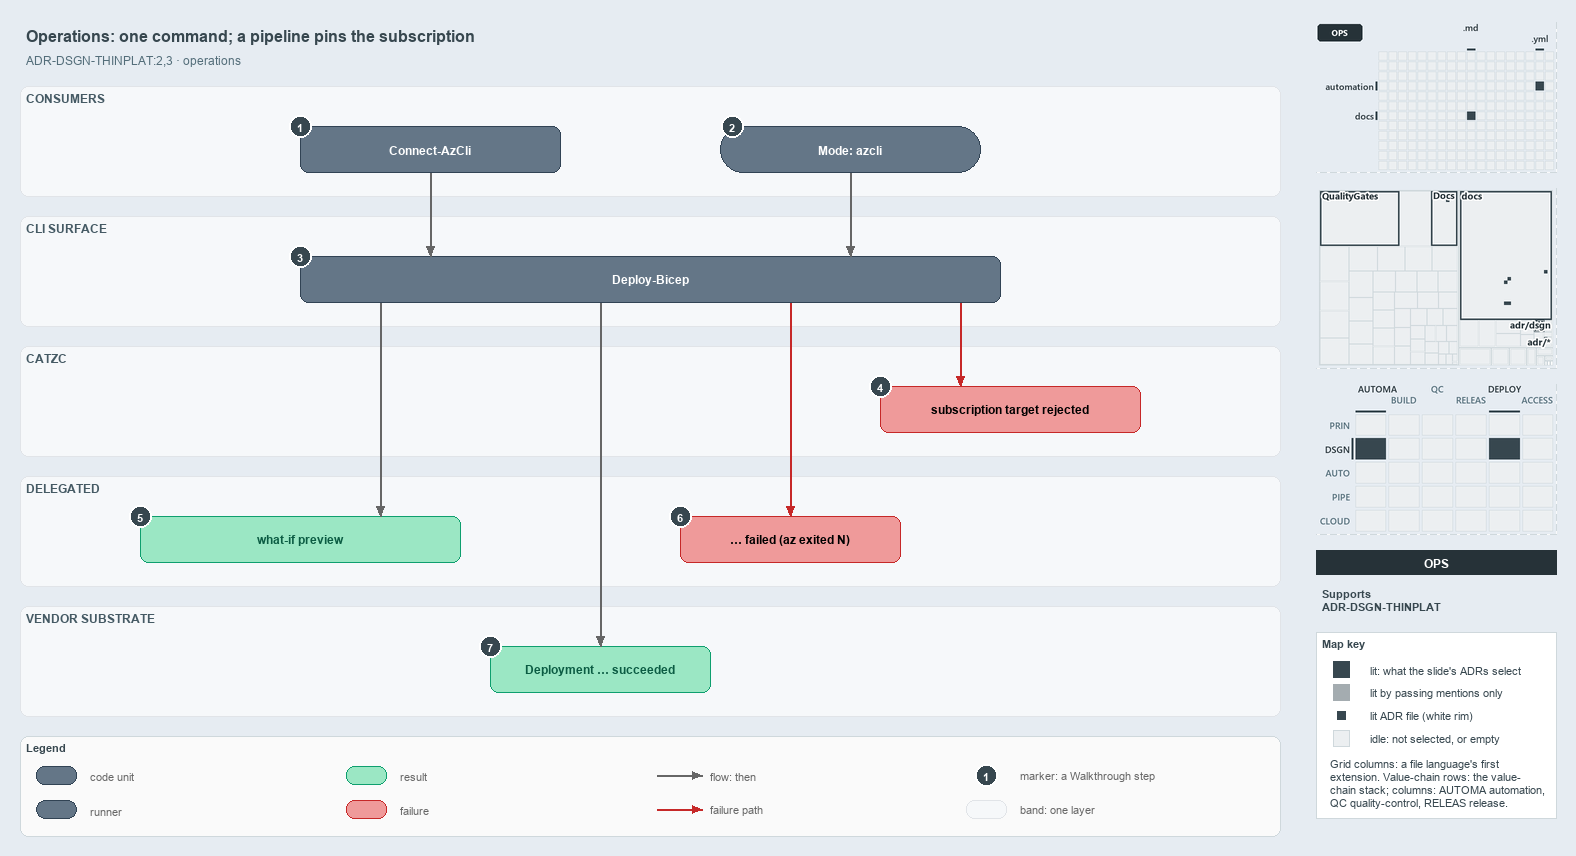

The diagram above was exported from draw.io. Its source (the exported page's mxGraphModel, read from the mxfile embedded in the PNG):
<mxGraphModel dx="1024" dy="768" grid="0" gridSize="10" guides="1" tooltips="1" connect="1" arrows="1" fold="1" page="1" pageScale="1" pageWidth="1572" pageHeight="850" background="#E6ECF2" math="0" shadow="0">
  <root>
    <mxCell id="0" />
    <mxCell id="1" parent="0" />
    <mxCell id="title" value="Operations: one command; a pipeline pins the subscription" style="text;html=1;align=left;verticalAlign=middle;fontSize=16;fontStyle=1;fontColor=#37474F;" vertex="1" parent="1">
      <mxGeometry x="20" y="14" width="1260" height="30" as="geometry" />
    </mxCell>
    <mxCell id="subtitle" value="ADR-DSGN-THINPLAT:2,3 &amp;#183; operations" style="text;html=1;align=left;verticalAlign=middle;fontSize=12;fontColor=#546E7A;" vertex="1" parent="1">
      <mxGeometry x="20" y="44" width="1240" height="20" as="geometry" />
    </mxCell>
    <mxCell id="band-consumers" value="CONSUMERS" style="rounded=1;html=1;arcSize=3;fillColor=#F6F8FA;strokeColor=#E1E4E8;verticalAlign=top;align=left;spacingLeft=8;fontStyle=1;fontSize=12;fontColor=#455A64;" vertex="1" parent="1">
      <mxGeometry x="20" y="80" width="1260" height="110" as="geometry" />
    </mxCell>
    <mxCell id="band-cli" value="CLI SURFACE" style="rounded=1;html=1;arcSize=3;fillColor=#F6F8FA;strokeColor=#E1E4E8;verticalAlign=top;align=left;spacingLeft=8;fontStyle=1;fontSize=12;fontColor=#455A64;" vertex="1" parent="1">
      <mxGeometry x="20" y="210" width="1260" height="110" as="geometry" />
    </mxCell>
    <mxCell id="band-catzc" value="CATZC" style="rounded=1;html=1;arcSize=3;fillColor=#F6F8FA;strokeColor=#E1E4E8;verticalAlign=top;align=left;spacingLeft=8;fontStyle=1;fontSize=12;fontColor=#455A64;" vertex="1" parent="1">
      <mxGeometry x="20" y="340" width="1260" height="110" as="geometry" />
    </mxCell>
    <mxCell id="band-delegated" value="DELEGATED" style="rounded=1;html=1;arcSize=3;fillColor=#F6F8FA;strokeColor=#E1E4E8;verticalAlign=top;align=left;spacingLeft=8;fontStyle=1;fontSize=12;fontColor=#455A64;" vertex="1" parent="1">
      <mxGeometry x="20" y="470" width="1260" height="110" as="geometry" />
    </mxCell>
    <mxCell id="band-vendor" value="VENDOR SUBSTRATE" style="rounded=1;html=1;arcSize=3;fillColor=#F6F8FA;strokeColor=#E1E4E8;verticalAlign=top;align=left;spacingLeft=8;fontStyle=1;fontSize=12;fontColor=#455A64;" vertex="1" parent="1">
      <mxGeometry x="20" y="600" width="1260" height="110" as="geometry" />
    </mxCell>
    <mxCell id="m-connect" value="&lt;b&gt;Connect-AzCli&lt;/b&gt;" style="rounded=1;whiteSpace=wrap;html=1;arcSize=20;fillColor=#647687;strokeColor=#314354;fontColor=#FFFFFF;fontSize=12;" vertex="1" parent="1">
      <mxGeometry x="300" y="120" width="260" height="46" as="geometry" />
    </mxCell>
    <mxCell id="r-mode" value="&lt;b&gt;Mode: azcli&lt;/b&gt;" style="rounded=1;arcSize=50;whiteSpace=wrap;html=1;fillColor=#647687;strokeColor=#314354;fontColor=#FFFFFF;fontSize=12;" vertex="1" parent="1">
      <mxGeometry x="720" y="120" width="260" height="46" as="geometry" />
    </mxCell>
    <mxCell id="m-deploy" value="&lt;b&gt;Deploy-Bicep&lt;/b&gt;" style="rounded=1;whiteSpace=wrap;html=1;arcSize=20;fillColor=#647687;strokeColor=#314354;fontColor=#FFFFFF;fontSize=12;" vertex="1" parent="1">
      <mxGeometry x="300" y="250" width="700" height="46" as="geometry" />
    </mxCell>
    <mxCell id="f-assert" value="&lt;b&gt;subscription target rejected&lt;/b&gt;" style="rounded=1;whiteSpace=wrap;html=1;arcSize=20;fillColor=#EF9A9A;strokeColor=#C62828;fontSize=12;" vertex="1" parent="1">
      <mxGeometry x="880" y="380" width="260" height="46" as="geometry" />
    </mxCell>
    <mxCell id="r-preview" value="&lt;b&gt;what-if preview&lt;/b&gt;" style="rounded=1;whiteSpace=wrap;html=1;arcSize=20;fillColor=#9BE7C4;strokeColor=#0E9F6E;fontColor=#0B5C43;fontSize=12;" vertex="1" parent="1">
      <mxGeometry x="140" y="510" width="320" height="46" as="geometry" />
    </mxCell>
    <mxCell id="f-failed" value="&lt;b&gt;&amp;#8230; failed (az exited N)&lt;/b&gt;" style="rounded=1;whiteSpace=wrap;html=1;arcSize=20;fillColor=#EF9A9A;strokeColor=#C62828;fontSize=12;" vertex="1" parent="1">
      <mxGeometry x="680" y="510" width="220" height="46" as="geometry" />
    </mxCell>
    <mxCell id="r-succeeded" value="&lt;b&gt;Deployment &amp;#8230; succeeded&lt;/b&gt;" style="rounded=1;whiteSpace=wrap;html=1;arcSize=20;fillColor=#9BE7C4;strokeColor=#0E9F6E;fontColor=#0B5C43;fontSize=12;" vertex="1" parent="1">
      <mxGeometry x="490" y="640" width="220" height="46" as="geometry" />
    </mxCell>
    <mxCell id="p-edge-connect-deploy-a" value="" style="text;html=1;strokeColor=none;fillColor=none;" vertex="1" parent="1">
      <mxGeometry x="430" y="166" width="1" height="1" as="geometry" />
    </mxCell>
    <mxCell id="p-edge-connect-deploy-b" value="" style="text;html=1;strokeColor=none;fillColor=none;" vertex="1" parent="1">
      <mxGeometry x="430" y="250" width="1" height="1" as="geometry" />
    </mxCell>
    <mxCell id="edge-connect-deploy" value="" style="edgeStyle=orthogonalEdgeStyle;rounded=1;html=1;fontSize=10;endArrow=block;strokeColor=#666666;" edge="1" parent="1" source="p-edge-connect-deploy-a" target="p-edge-connect-deploy-b">
      <mxGeometry relative="1" as="geometry" />
    </mxCell>
    <mxCell id="p-edge-mode-deploy-a" value="" style="text;html=1;strokeColor=none;fillColor=none;" vertex="1" parent="1">
      <mxGeometry x="850" y="166" width="1" height="1" as="geometry" />
    </mxCell>
    <mxCell id="p-edge-mode-deploy-b" value="" style="text;html=1;strokeColor=none;fillColor=none;" vertex="1" parent="1">
      <mxGeometry x="850" y="250" width="1" height="1" as="geometry" />
    </mxCell>
    <mxCell id="edge-mode-deploy" value="" style="edgeStyle=orthogonalEdgeStyle;rounded=1;html=1;fontSize=10;endArrow=block;strokeColor=#666666;" edge="1" parent="1" source="p-edge-mode-deploy-a" target="p-edge-mode-deploy-b">
      <mxGeometry relative="1" as="geometry" />
    </mxCell>
    <mxCell id="p-edge-deploy-assert-a" value="" style="text;html=1;strokeColor=none;fillColor=none;" vertex="1" parent="1">
      <mxGeometry x="960" y="296" width="1" height="1" as="geometry" />
    </mxCell>
    <mxCell id="p-edge-deploy-assert-b" value="" style="text;html=1;strokeColor=none;fillColor=none;" vertex="1" parent="1">
      <mxGeometry x="960" y="380" width="1" height="1" as="geometry" />
    </mxCell>
    <mxCell id="edge-deploy-assert" value="" style="edgeStyle=orthogonalEdgeStyle;rounded=1;html=1;fontSize=10;endArrow=block;strokeColor=#C62828;" edge="1" parent="1" source="p-edge-deploy-assert-a" target="p-edge-deploy-assert-b">
      <mxGeometry relative="1" as="geometry" />
    </mxCell>
    <mxCell id="p-edge-deploy-preview-a" value="" style="text;html=1;strokeColor=none;fillColor=none;" vertex="1" parent="1">
      <mxGeometry x="380" y="296" width="1" height="1" as="geometry" />
    </mxCell>
    <mxCell id="p-edge-deploy-preview-b" value="" style="text;html=1;strokeColor=none;fillColor=none;" vertex="1" parent="1">
      <mxGeometry x="380" y="510" width="1" height="1" as="geometry" />
    </mxCell>
    <mxCell id="edge-deploy-preview" value="" style="edgeStyle=orthogonalEdgeStyle;rounded=1;html=1;fontSize=10;endArrow=block;strokeColor=#666666;" edge="1" parent="1" source="p-edge-deploy-preview-a" target="p-edge-deploy-preview-b">
      <mxGeometry relative="1" as="geometry" />
    </mxCell>
    <mxCell id="p-edge-deploy-failed-a" value="" style="text;html=1;strokeColor=none;fillColor=none;" vertex="1" parent="1">
      <mxGeometry x="790" y="296" width="1" height="1" as="geometry" />
    </mxCell>
    <mxCell id="p-edge-deploy-failed-b" value="" style="text;html=1;strokeColor=none;fillColor=none;" vertex="1" parent="1">
      <mxGeometry x="790" y="510" width="1" height="1" as="geometry" />
    </mxCell>
    <mxCell id="edge-deploy-failed" value="" style="edgeStyle=orthogonalEdgeStyle;rounded=1;html=1;fontSize=10;endArrow=block;strokeColor=#C62828;" edge="1" parent="1" source="p-edge-deploy-failed-a" target="p-edge-deploy-failed-b">
      <mxGeometry relative="1" as="geometry" />
    </mxCell>
    <mxCell id="p-edge-deploy-succeeded-a" value="" style="text;html=1;strokeColor=none;fillColor=none;" vertex="1" parent="1">
      <mxGeometry x="600" y="296" width="1" height="1" as="geometry" />
    </mxCell>
    <mxCell id="p-edge-deploy-succeeded-b" value="" style="text;html=1;strokeColor=none;fillColor=none;" vertex="1" parent="1">
      <mxGeometry x="600" y="640" width="1" height="1" as="geometry" />
    </mxCell>
    <mxCell id="edge-deploy-succeeded" value="" style="edgeStyle=orthogonalEdgeStyle;rounded=1;html=1;fontSize=10;endArrow=block;strokeColor=#666666;" edge="1" parent="1" source="p-edge-deploy-succeeded-a" target="p-edge-deploy-succeeded-b">
      <mxGeometry relative="1" as="geometry" />
    </mxCell>
    <mxCell id="mark-1" value="1" style="ellipse;html=1;fillColor=#37474F;strokeColor=#FFFFFF;strokeWidth=2;fontColor=#FFFFFF;fontStyle=1;fontSize=11;" vertex="1" parent="1">
      <mxGeometry x="289" y="109" width="22" height="22" as="geometry" />
    </mxCell>
    <mxCell id="mark-2" value="2" style="ellipse;html=1;fillColor=#37474F;strokeColor=#FFFFFF;strokeWidth=2;fontColor=#FFFFFF;fontStyle=1;fontSize=11;" vertex="1" parent="1">
      <mxGeometry x="721" y="109" width="22" height="22" as="geometry" />
    </mxCell>
    <mxCell id="mark-3" value="3" style="ellipse;html=1;fillColor=#37474F;strokeColor=#FFFFFF;strokeWidth=2;fontColor=#FFFFFF;fontStyle=1;fontSize=11;" vertex="1" parent="1">
      <mxGeometry x="289" y="239" width="22" height="22" as="geometry" />
    </mxCell>
    <mxCell id="mark-4" value="4" style="ellipse;html=1;fillColor=#37474F;strokeColor=#FFFFFF;strokeWidth=2;fontColor=#FFFFFF;fontStyle=1;fontSize=11;" vertex="1" parent="1">
      <mxGeometry x="869" y="369" width="22" height="22" as="geometry" />
    </mxCell>
    <mxCell id="mark-5" value="5" style="ellipse;html=1;fillColor=#37474F;strokeColor=#FFFFFF;strokeWidth=2;fontColor=#FFFFFF;fontStyle=1;fontSize=11;" vertex="1" parent="1">
      <mxGeometry x="129" y="499" width="22" height="22" as="geometry" />
    </mxCell>
    <mxCell id="mark-6" value="6" style="ellipse;html=1;fillColor=#37474F;strokeColor=#FFFFFF;strokeWidth=2;fontColor=#FFFFFF;fontStyle=1;fontSize=11;" vertex="1" parent="1">
      <mxGeometry x="669" y="499" width="22" height="22" as="geometry" />
    </mxCell>
    <mxCell id="mark-7" value="7" style="ellipse;html=1;fillColor=#37474F;strokeColor=#FFFFFF;strokeWidth=2;fontColor=#FFFFFF;fontStyle=1;fontSize=11;" vertex="1" parent="1">
      <mxGeometry x="479" y="629" width="22" height="22" as="geometry" />
    </mxCell>
    <mxCell id="legend" value="&lt;b&gt;Legend&lt;/b&gt;" style="rounded=1;whiteSpace=wrap;html=1;arcSize=6;fillColor=#FAFAFA;strokeColor=#CFD8DC;align=left;verticalAlign=top;spacing=8;fontSize=11;fontColor=#37474F;" vertex="1" parent="1">
      <mxGeometry x="20" y="730" width="1260" height="100" as="geometry" />
    </mxCell>
    <mxCell id="legend-0" value="" style="rounded=1;whiteSpace=wrap;html=1;arcSize=20;fillColor=#647687;strokeColor=#314354;fontColor=#FFFFFF;fontSize=12;" vertex="1" parent="1">
      <mxGeometry x="36" y="760" width="40" height="18" as="geometry" />
    </mxCell>
    <mxCell id="legend-0-text" value="code unit" style="text;html=1;align=left;verticalAlign=middle;fontSize=11;fontColor=#666666;" vertex="1" parent="1">
      <mxGeometry x="84" y="759" width="250" height="20" as="geometry" />
    </mxCell>
    <mxCell id="legend-1" value="" style="rounded=1;arcSize=50;whiteSpace=wrap;html=1;fillColor=#647687;strokeColor=#314354;fontColor=#FFFFFF;fontSize=12;" vertex="1" parent="1">
      <mxGeometry x="36" y="794" width="40" height="18" as="geometry" />
    </mxCell>
    <mxCell id="legend-1-text" value="runner" style="text;html=1;align=left;verticalAlign=middle;fontSize=11;fontColor=#666666;" vertex="1" parent="1">
      <mxGeometry x="84" y="793" width="250" height="20" as="geometry" />
    </mxCell>
    <mxCell id="legend-2" value="" style="rounded=1;whiteSpace=wrap;html=1;arcSize=20;fillColor=#9BE7C4;strokeColor=#0E9F6E;fontColor=#0B5C43;fontSize=12;" vertex="1" parent="1">
      <mxGeometry x="346" y="760" width="40" height="18" as="geometry" />
    </mxCell>
    <mxCell id="legend-2-text" value="result" style="text;html=1;align=left;verticalAlign=middle;fontSize=11;fontColor=#666666;" vertex="1" parent="1">
      <mxGeometry x="394" y="759" width="250" height="20" as="geometry" />
    </mxCell>
    <mxCell id="legend-3" value="" style="rounded=1;whiteSpace=wrap;html=1;arcSize=20;fillColor=#EF9A9A;strokeColor=#C62828;fontSize=12;" vertex="1" parent="1">
      <mxGeometry x="346" y="794" width="40" height="18" as="geometry" />
    </mxCell>
    <mxCell id="legend-3-text" value="failure" style="text;html=1;align=left;verticalAlign=middle;fontSize=11;fontColor=#666666;" vertex="1" parent="1">
      <mxGeometry x="394" y="793" width="250" height="20" as="geometry" />
    </mxCell>
    <mxCell id="legend-4-a" value="" style="text;html=1;strokeColor=none;fillColor=none;" vertex="1" parent="1">
      <mxGeometry x="656" y="769" width="1" height="1" as="geometry" />
    </mxCell>
    <mxCell id="legend-4-b" value="" style="text;html=1;strokeColor=none;fillColor=none;" vertex="1" parent="1">
      <mxGeometry x="702" y="769" width="1" height="1" as="geometry" />
    </mxCell>
    <mxCell id="legend-4" value="" style="edgeStyle=orthogonalEdgeStyle;rounded=1;html=1;fontSize=10;endArrow=block;strokeColor=#666666;" edge="1" parent="1" source="legend-4-a" target="legend-4-b">
      <mxGeometry relative="1" as="geometry" />
    </mxCell>
    <mxCell id="legend-4-text" value="flow: then" style="text;html=1;align=left;verticalAlign=middle;fontSize=11;fontColor=#666666;" vertex="1" parent="1">
      <mxGeometry x="704" y="759" width="250" height="20" as="geometry" />
    </mxCell>
    <mxCell id="legend-5-a" value="" style="text;html=1;strokeColor=none;fillColor=none;" vertex="1" parent="1">
      <mxGeometry x="656" y="803" width="1" height="1" as="geometry" />
    </mxCell>
    <mxCell id="legend-5-b" value="" style="text;html=1;strokeColor=none;fillColor=none;" vertex="1" parent="1">
      <mxGeometry x="702" y="803" width="1" height="1" as="geometry" />
    </mxCell>
    <mxCell id="legend-5" value="" style="edgeStyle=orthogonalEdgeStyle;rounded=1;html=1;fontSize=10;endArrow=block;strokeColor=#C62828;" edge="1" parent="1" source="legend-5-a" target="legend-5-b">
      <mxGeometry relative="1" as="geometry" />
    </mxCell>
    <mxCell id="legend-5-text" value="failure path" style="text;html=1;align=left;verticalAlign=middle;fontSize=11;fontColor=#666666;" vertex="1" parent="1">
      <mxGeometry x="704" y="793" width="250" height="20" as="geometry" />
    </mxCell>
    <mxCell id="legend-6" value="1" style="ellipse;html=1;fillColor=#37474F;strokeColor=#FFFFFF;strokeWidth=2;fontColor=#FFFFFF;fontStyle=1;fontSize=11;" vertex="1" parent="1">
      <mxGeometry x="975" y="758" width="22" height="22" as="geometry" />
    </mxCell>
    <mxCell id="legend-6-text" value="marker: a Walkthrough step" style="text;html=1;align=left;verticalAlign=middle;fontSize=11;fontColor=#666666;" vertex="1" parent="1">
      <mxGeometry x="1014" y="759" width="250" height="20" as="geometry" />
    </mxCell>
    <mxCell id="legend-7" value="" style="rounded=1;html=1;arcSize=3;fillColor=#F6F8FA;strokeColor=#E1E4E8;" vertex="1" parent="1">
      <mxGeometry x="966" y="794" width="40" height="18" as="geometry" />
    </mxCell>
    <mxCell id="legend-7-text" value="band: one layer" style="text;html=1;align=left;verticalAlign=middle;fontSize=11;fontColor=#666666;" vertex="1" parent="1">
      <mxGeometry x="1014" y="793" width="250" height="20" as="geometry" />
    </mxCell>
    <mxCell id="minimap-grid" value="" style="shape=image;html=1;imageAspect=0;aspect=fixed;verticalLabelPosition=bottom;strokeColor=#CFD8DC;dashed=1;fillColor=#FAFAFA;image=data:image/png,(base64 omitted: 7276 chars);" vertex="1" parent="1">
      <mxGeometry x="1316" y="16" width="240" height="150" as="geometry" />
    </mxCell>
    <mxCell id="minimap-tree" value="" style="shape=image;html=1;imageAspect=0;aspect=fixed;verticalLabelPosition=bottom;strokeColor=#CFD8DC;dashed=1;fillColor=#FAFAFA;image=data:image/png,(base64 omitted: 15308 chars);" vertex="1" parent="1">
      <mxGeometry x="1316" y="182" width="240" height="180" as="geometry" />
    </mxCell>
    <mxCell id="minimap-chain" value="" style="shape=image;html=1;imageAspect=0;aspect=fixed;verticalLabelPosition=bottom;strokeColor=#CFD8DC;dashed=1;fillColor=#FAFAFA;image=data:image/png,(base64 omitted: 14080 chars);" vertex="1" parent="1">
      <mxGeometry x="1316" y="378" width="240" height="150" as="geometry" />
    </mxCell>
    <mxCell id="lens-badge" value="OPS" style="rounded=0;whiteSpace=wrap;html=1;align=center;verticalAlign=middle;fontSize=12;fontStyle=1;fontColor=#FFFFFF;fillColor=#263238;strokeColor=none;" vertex="1" parent="1">
      <mxGeometry x="1316" y="544" width="240" height="24" as="geometry" />
    </mxCell>
    <mxCell id="supports" value="&lt;b&gt;Supports&lt;/b&gt;&lt;br&gt;ADR-DSGN-THINPLAT" style="text;html=1;whiteSpace=wrap;align=left;verticalAlign=top;fontSize=11;fontColor=#37474F;" vertex="1" parent="1">
      <mxGeometry x="1316" y="576" width="240" height="38" as="geometry" />
    </mxCell>
    <mxCell id="mapkey" value="&lt;b&gt;Map key&lt;/b&gt;" style="rounded=0;whiteSpace=wrap;html=1;align=left;verticalAlign=top;fontSize=11;fontColor=#37474F;fillColor=#FFFFFF;strokeColor=#CFD8DC;spacingLeft=8;spacingTop=2;" vertex="1" parent="1">
      <mxGeometry x="1316" y="626" width="240" height="186" as="geometry" />
    </mxCell>
    <mxCell id="mapkey-lit" value="" style="rounded=0;html=1;fillColor=#37474F;strokeColor=#37474F;" vertex="1" parent="1">
      <mxGeometry x="1333.0" y="655.0" width="16" height="16" as="geometry" />
    </mxCell>
    <mxCell id="mapkey-lit-text" value="lit: what the slide's ADRs select" style="text;html=1;align=left;verticalAlign=middle;fontSize=11;fontColor=#37474F;" vertex="1" parent="1">
      <mxGeometry x="1364" y="653" width="184" height="20" as="geometry" />
    </mxCell>
    <mxCell id="mapkey-touched" value="" style="rounded=0;html=1;fillColor=#A4ACB0;strokeColor=#A4ACB0;" vertex="1" parent="1">
      <mxGeometry x="1333.0" y="678.0" width="16" height="16" as="geometry" />
    </mxCell>
    <mxCell id="mapkey-touched-text" value="lit by passing mentions only" style="text;html=1;align=left;verticalAlign=middle;fontSize=11;fontColor=#37474F;" vertex="1" parent="1">
      <mxGeometry x="1364" y="676" width="184" height="20" as="geometry" />
    </mxCell>
    <mxCell id="mapkey-adr" value="" style="rounded=0;html=1;fillColor=#37474F;strokeColor=#FFFFFF;strokeWidth=2;" vertex="1" parent="1">
      <mxGeometry x="1335.0" y="703.0" width="12" height="12" as="geometry" />
    </mxCell>
    <mxCell id="mapkey-adr-text" value="lit ADR file (white rim)" style="text;html=1;align=left;verticalAlign=middle;fontSize=11;fontColor=#37474F;" vertex="1" parent="1">
      <mxGeometry x="1364" y="699" width="184" height="20" as="geometry" />
    </mxCell>
    <mxCell id="mapkey-idle" value="" style="rounded=0;html=1;fillColor=#ECEFF1;strokeColor=#CFD8DC;" vertex="1" parent="1">
      <mxGeometry x="1333.0" y="724.0" width="16" height="16" as="geometry" />
    </mxCell>
    <mxCell id="mapkey-idle-text" value="idle: not selected, or empty" style="text;html=1;align=left;verticalAlign=middle;fontSize=11;fontColor=#37474F;" vertex="1" parent="1">
      <mxGeometry x="1364" y="722" width="184" height="20" as="geometry" />
    </mxCell>
    <mxCell id="mapkey-codes" value="Grid columns: a file language's first&lt;br&gt;extension. Value-chain rows: the value-&lt;br&gt;chain stack; columns: AUTOMA automation,&lt;br&gt;QC quality-control, RELEAS release." style="text;html=1;align=left;verticalAlign=top;whiteSpace=wrap;fontSize=11;fontColor=#37474F;" vertex="1" parent="1">
      <mxGeometry x="1324" y="746" width="224" height="60" as="geometry" />
    </mxCell>
  </root>
</mxGraphModel>